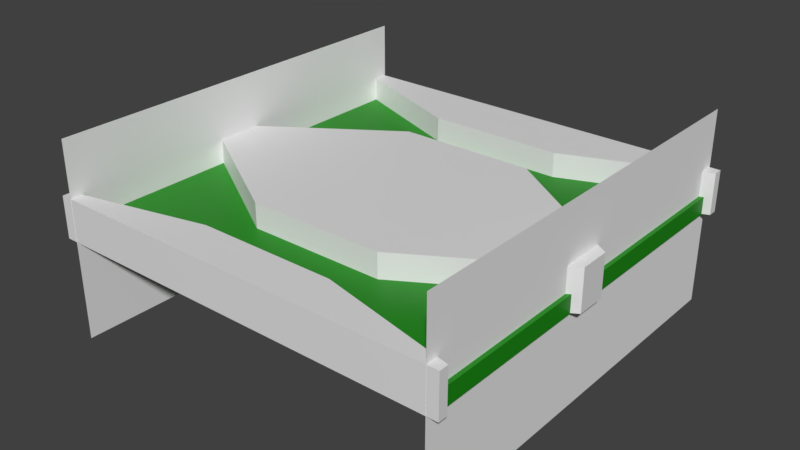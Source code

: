 # Source: obstacle.blend  (saved by Blender 2.80.42; exported with 4.5.12 LTS)
import bpy
from mathutils import Matrix  # noqa: F401  (used for matrix-valued properties, if any)

bpy.ops.wm.read_factory_settings(use_empty=True)
scene = bpy.context.scene
scene.name = 'Scene'

# ---- collections
col_collection_1 = bpy.data.collections.new('Collection 1'); scene.collection.children.link(col_collection_1)

# ---- materials (node trees are filled in below, after node groups)
mat_material = bpy.data.materials.new('Material')
mat_material.alpha_threshold = 0.0
mat_material.use_transparent_shadow = False
mat_material.roughness = 0.5
mat_material.line_color = (0.0, 0.0, 0.0, 1.0)
mat_material_001 = bpy.data.materials.new('Material.001')
mat_material_001.alpha_threshold = 0.0
mat_material_001.use_transparent_shadow = False
mat_material_001.diffuse_color = (0.004946, 0.2529, 0.0, 1.0)
mat_material_001.roughness = 0.5
mat_material_001.line_color = (0.0, 0.0, 0.0, 1.0)

# ---- material node trees
mat_material.use_nodes = True; mat_material.node_tree.nodes.clear()
_N = mat_material.node_tree.nodes; _L = mat_material.node_tree.links
n0 = _N.new('ShaderNodeOutputMaterial'); n0.name = 'Material Output'; n0.location = (300, 300)
n1 = _N.new('ShaderNodeBsdfPrincipled'); n1.name = 'Principled BSDF'; n1.location = (10, 300)
n1.distribution = 'GGX'
n1.subsurface_method = 'BURLEY'
n1.inputs[3].default_value = 1.45
_L.new(n1.outputs[0], n0.inputs[0])
n0.is_active_output = True
mat_material_001.use_nodes = True; mat_material_001.node_tree.nodes.clear()
_N = mat_material_001.node_tree.nodes; _L = mat_material_001.node_tree.links
n0 = _N.new('ShaderNodeOutputMaterial'); n0.name = 'Material Output'; n0.location = (300, 300)
n1 = _N.new('ShaderNodeBsdfPrincipled'); n1.name = 'Principled BSDF'; n1.location = (10, 300)
n1.distribution = 'GGX'
n1.subsurface_method = 'BURLEY'
n1.inputs[0].default_value = (0.004946, 0.2529, 0.0, 1.0)
n1.inputs[3].default_value = 1.45
_L.new(n1.outputs[0], n0.inputs[0])
n0.is_active_output = True

# ---- world
world_world = bpy.data.worlds.new('World'); scene.world = world_world
world_world.color = (0.05088, 0.05088, 0.05088)
world_world.use_sun_shadow = False
world_world.sun_shadow_jitter_overblur = 0.0
world_world.cycles.sampling_method = 'MANUAL'

# ---- meshes
me_cube_005 = bpy.data.meshes.new('Cube.005')
me_cube_005.from_pydata([(1.305, 1.0, -1.0), (1.305, -1.0, -1.0), (-0.6951, -1.0, -1.0), (-0.6951, 1.0, -1.0), (1.305, 1.0, 1.0), (1.305, -1.0, 1.0), (-0.6951, -1.0, 1.0), (-0.6951, 1.0, 1.0), (6.708, 0.3333, -1.0), (6.708, -0.3333, -1.0), (-6.8, -0.3333, -1.0), (-6.8, 0.3333, -1.0), (6.708, 0.3333, 1.0), (6.708, -0.3333, 1.0), (-6.8, -0.3333, 1.0), (-6.8, 0.3333, 1.0)], [], [(9, 1, 2, 10), (13, 14, 6, 5), (9, 13, 5, 1), (1, 5, 6, 2), (11, 15, 7, 3), (4, 0, 3, 7), (2, 6, 14, 10), (10, 14, 15, 11), (0, 4, 12, 8), (8, 12, 13, 9), (4, 7, 15, 12), (12, 15, 14, 13), (0, 8, 11, 3), (8, 9, 10, 11)])
me_cube_005.materials.append(mat_material)
me_cube_005.use_remesh_preserve_volume = False
me_cube_005.use_remesh_preserve_attributes = False
me_cube_005.use_mirror_vertex_groups = False
me_cube_005.update()
me_plane = bpy.data.meshes.new('Plane')
me_plane.from_pydata([(-1.0, -1.0, 0.0), (1.0, -1.0, 0.0), (-1.0, 1.0, 0.0), (1.0, 1.0, 0.0)], [], [(0, 1, 3, 2)])
me_plane.use_remesh_preserve_volume = False
me_plane.use_remesh_preserve_attributes = False
me_plane.use_mirror_vertex_groups = False
me_plane.update()
me_cube_004 = bpy.data.meshes.new('Cube.004')
me_cube_004.from_pydata([(1.0, 1.0, -1.0), (1.0, -1.0, -1.0), (-1.0, -1.0, -1.0), (-1.0, 1.0, -1.0), (1.0, 1.0, 1.0), (1.0, -1.0, 1.0), (-1.0, -1.0, 1.0), (-1.0, 1.0, 1.0), (12.51, 0.3333, -1.0), (12.51, -0.3333, -1.0), (-1.0, -0.3333, -1.0), (-1.0, 0.3333, -1.0), (12.51, 0.3333, 1.0), (12.51, -0.3333, 1.0), (-1.0, -0.3333, 1.0), (-1.0, 0.3333, 1.0)], [], [(9, 1, 2, 10), (13, 14, 6, 5), (9, 13, 5, 1), (1, 5, 6, 2), (11, 15, 7, 3), (4, 0, 3, 7), (2, 6, 14, 10), (10, 14, 15, 11), (0, 4, 12, 8), (8, 12, 13, 9), (4, 7, 15, 12), (12, 15, 14, 13), (0, 8, 11, 3), (8, 9, 10, 11)])
me_cube_004.materials.append(mat_material)
me_cube_004.use_remesh_preserve_volume = False
me_cube_004.use_remesh_preserve_attributes = False
me_cube_004.use_mirror_vertex_groups = False
me_cube_004.update()
me_cube_003 = bpy.data.meshes.new('Cube.003')
me_cube_003.from_pydata([(1.0, 1.0, -1.0), (1.0, -1.0, -1.0), (-1.0, -1.0, -1.0), (-1.0, 1.0, -1.0), (1.0, 1.0, 1.0), (1.0, -1.0, 1.0), (-1.0, -1.0, 1.0), (-1.0, 1.0, 1.0), (1.0, 0.3333, -1.0), (1.0, -0.3333, -1.0), (-7.966, -0.3333, -1.0), (-7.966, 0.3333, -1.0), (1.0, 0.3333, 1.0), (1.0, -0.3333, 1.0), (-7.966, -0.3333, 1.0), (-7.966, 0.3333, 1.0)], [], [(9, 1, 2, 10), (13, 14, 6, 5), (9, 13, 5, 1), (1, 5, 6, 2), (11, 15, 7, 3), (4, 0, 3, 7), (2, 6, 14, 10), (10, 14, 15, 11), (0, 4, 12, 8), (8, 12, 13, 9), (4, 7, 15, 12), (12, 15, 14, 13), (0, 8, 11, 3), (8, 9, 10, 11)])
me_cube_003.materials.append(mat_material)
me_cube_003.use_remesh_preserve_volume = False
me_cube_003.use_remesh_preserve_attributes = False
me_cube_003.use_mirror_vertex_groups = False
me_cube_003.update()
me_cube = bpy.data.meshes.new('Cube')
me_cube.from_pydata([(1.0, 1.0, -1.0), (1.0, -1.0, -1.0), (-1.0, -1.0, -1.0), (-1.0, 1.0, -1.0), (1.0, 1.0, 1.0), (1.0, -1.0, 1.0), (-1.0, -1.0, 1.0), (-1.0, 1.0, 1.0)], [], [(0, 1, 2, 3), (4, 7, 6, 5), (0, 4, 5, 1), (1, 5, 6, 2), (2, 6, 7, 3), (4, 0, 3, 7)])
me_cube.materials.append(mat_material_001)
me_cube.use_remesh_preserve_volume = False
me_cube.use_remesh_preserve_attributes = False
me_cube.use_mirror_vertex_groups = False
me_cube.update()

# ---- objects
ob_cube_005 = bpy.data.objects.new('Cube.005', me_cube_005)
ob_obj_snap_003 = bpy.data.objects.new('obj_snap.003', me_plane)
ob_obj_snap_002 = bpy.data.objects.new('obj_snap.002', me_plane)
ob_cube_004 = bpy.data.objects.new('Cube.004', me_cube_004)
ob_cube_003 = bpy.data.objects.new('Cube.003', me_cube_003)
ob_cube = bpy.data.objects.new('Cube', me_cube)

# ---- transforms, parenting, visibility, modifiers, constraints
ob_cube_005.location = (-0.002453, -0.07012, 0.2183)
ob_cube_005.rotation_euler = (0.0, -0.0, -1.571)
ob_cube_005.scale = (0.1554, 2.095, 0.2119)
ob_cube_005.lock_rotations_4d = False
ob_cube_005.empty_display_type = 'ARROWS'
ob_cube_005.lineart.crease_threshold = 0.0
ob_obj_snap_003.location = (1.979, 0.006604, 0.0)
ob_obj_snap_003.rotation_euler = (1.571, -0.0, 1.571)
ob_obj_snap_003.scale = (2.106, 1.0, 1.0)
ob_obj_snap_003.lineart.crease_threshold = 0.0
ob_obj_snap_002.location = (-1.979, 0.006604, 0.0)
ob_obj_snap_002.rotation_euler = (1.571, 0.0, 4.712)
ob_obj_snap_002.scale = (2.106, 1.0, 1.0)
ob_obj_snap_002.lineart.crease_threshold = 0.0
ob_cube_004.location = (-0.002453, 2.05, 0.2183)
ob_cube_004.rotation_euler = (0.0, -0.0, -1.571)
ob_cube_004.scale = (0.04748, 2.095, 0.2119)
ob_cube_004.lock_rotations_4d = False
ob_cube_004.empty_display_type = 'ARROWS'
ob_cube_004.lineart.crease_threshold = 0.0
ob_cube_003.location = (-0.002453, -2.05, 0.2183)
ob_cube_003.rotation_euler = (0.0, -0.0, -1.571)
ob_cube_003.scale = (0.04748, 2.095, 0.2119)
ob_cube_003.lock_rotations_4d = False
ob_cube_003.empty_display_type = 'ARROWS'
ob_cube_003.lineart.crease_threshold = 0.0
ob_cube.location = (0.0, 0.0, 0.08893)
ob_cube.scale = (2.02, 2.02, 0.09056)
ob_cube.lock_rotations_4d = False
ob_cube.empty_display_type = 'ARROWS'
ob_cube.lineart.crease_threshold = 0.0

# ---- collection membership
col_collection_1.objects.link(ob_cube_005)
col_collection_1.objects.link(ob_obj_snap_003)
col_collection_1.objects.link(ob_obj_snap_002)
col_collection_1.objects.link(ob_cube_004)
col_collection_1.objects.link(ob_cube_003)
col_collection_1.objects.link(ob_cube)

# ---- scene / render settings (as saved in the file)
scene.frame_start = 1; scene.frame_end = 250; scene.frame_set(3)
scene.render.engine = 'BLENDER_EEVEE_NEXT'
scene.render.resolution_percentage = 50
scene.render.dither_intensity = 0.0
scene.cycles.use_denoising = False
scene.cycles.samples = 128
scene.cycles.sampling_pattern = 'TABULATED_SOBOL'
scene.cycles.light_sampling_threshold = 0.0
scene.cycles.use_adaptive_sampling = False
scene.cycles.use_light_tree = False
scene.cycles.blur_glossy = 0.0
scene.cycles.sample_clamp_indirect = 0.0
scene.view_settings.view_transform = 'Standard'
bpy.context.view_layer.update()

# ---- added for rendering (the .blend has no active camera and no usable light): camera, sun
cam_auto = bpy.data.cameras.new('AutoCamera')
cam_auto.lens = 50.0
cam_auto.sensor_width = 36.0
cam_auto.clip_end = 1000.0
ob_auto_camera = bpy.data.objects.new('AutoCamera', cam_auto)
scene.collection.objects.link(ob_auto_camera)
ob_auto_camera.location = (5.79719, -6.95297, 4.63972)
ob_auto_camera.rotation_euler = (1.09748, -7.21219e-08, 0.694738)
scene.camera = ob_auto_camera
light_auto_sun = bpy.data.lights.new('AutoSun', 'SUN')
light_auto_sun.energy = 3.0
light_auto_sun.angle = 0.0523599
ob_auto_sun = bpy.data.objects.new('AutoSun', light_auto_sun)
scene.collection.objects.link(ob_auto_sun)
ob_auto_sun.rotation_euler = (0.872665, 0.174533, 0.523599)
bpy.context.view_layer.update()
